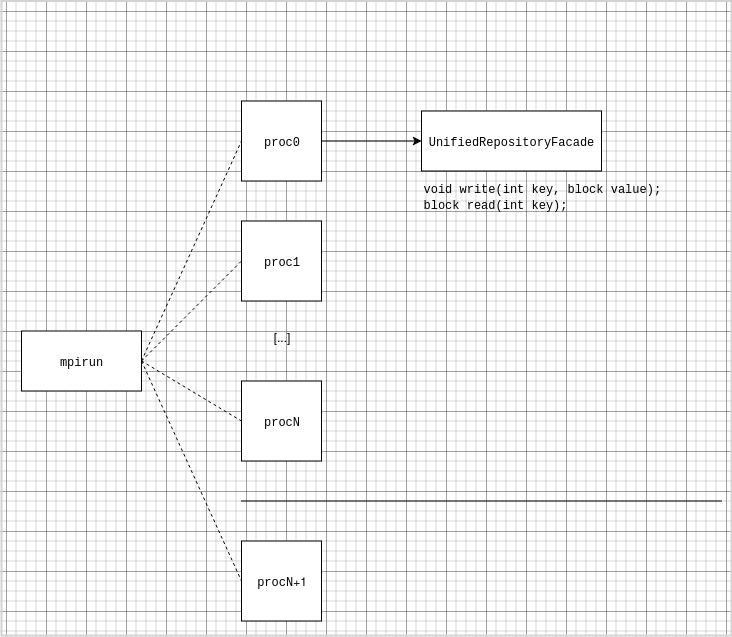

The diagram above was exported from draw.io. Its source (the exported page's mxGraphModel, read from the mxfile embedded in the PNG):
<mxGraphModel dx="2908" dy="956" grid="1" gridSize="10" guides="1" tooltips="1" connect="1" arrows="1" fold="1" page="1" pageScale="1" pageWidth="827" pageHeight="1169" math="0" shadow="0">
  <root>
    <mxCell id="0" />
    <mxCell id="1" parent="0" />
    <mxCell id="2" value="" style="group" vertex="1" connectable="0" parent="1">
      <mxGeometry x="160" y="2465.5" width="80" height="80" as="geometry" />
    </mxCell>
    <mxCell id="3" value="" style="whiteSpace=wrap;html=1;aspect=fixed;" vertex="1" parent="2">
      <mxGeometry width="80" height="80" as="geometry" />
    </mxCell>
    <mxCell id="4" value="&lt;font face=&quot;Courier New&quot;&gt;proc1&lt;/font&gt;" style="text;html=1;align=center;verticalAlign=middle;resizable=0;points=[];autosize=1;strokeColor=none;fillColor=none;" vertex="1" parent="2">
      <mxGeometry x="10" y="25" width="60" height="30" as="geometry" />
    </mxCell>
    <mxCell id="5" value="" style="group" vertex="1" connectable="0" parent="1">
      <mxGeometry x="160" y="2345.5" width="80" height="80" as="geometry" />
    </mxCell>
    <mxCell id="6" value="" style="whiteSpace=wrap;html=1;aspect=fixed;" vertex="1" parent="5">
      <mxGeometry width="80" height="80" as="geometry" />
    </mxCell>
    <mxCell id="7" value="&lt;font face=&quot;Courier New&quot;&gt;proc0&lt;/font&gt;" style="text;html=1;align=center;verticalAlign=middle;resizable=0;points=[];autosize=1;strokeColor=none;fillColor=none;" vertex="1" parent="5">
      <mxGeometry x="10" y="25" width="60" height="30" as="geometry" />
    </mxCell>
    <mxCell id="8" value="" style="whiteSpace=wrap;html=1;aspect=fixed;" vertex="1" parent="1">
      <mxGeometry x="160" y="2625.5" width="80" height="80" as="geometry" />
    </mxCell>
    <mxCell id="9" value="&lt;font face=&quot;Courier New&quot;&gt;procN&lt;/font&gt;" style="text;html=1;align=center;verticalAlign=middle;resizable=0;points=[];autosize=1;strokeColor=none;fillColor=none;" vertex="1" parent="1">
      <mxGeometry x="170" y="2650.5" width="60" height="30" as="geometry" />
    </mxCell>
    <mxCell id="10" value="[...]" style="text;html=1;align=center;verticalAlign=middle;resizable=0;points=[];autosize=1;strokeColor=none;fillColor=none;" vertex="1" parent="1">
      <mxGeometry x="180" y="2565.5" width="40" height="30" as="geometry" />
    </mxCell>
    <mxCell id="11" value="" style="whiteSpace=wrap;html=1;aspect=fixed;" vertex="1" parent="1">
      <mxGeometry x="160" y="2785.5" width="80" height="80" as="geometry" />
    </mxCell>
    <mxCell id="12" value="&lt;font face=&quot;Courier New&quot;&gt;procN&lt;/font&gt;+1" style="text;html=1;align=center;verticalAlign=middle;resizable=0;points=[];autosize=1;strokeColor=none;fillColor=none;" vertex="1" parent="1">
      <mxGeometry x="165" y="2810.5" width="70" height="30" as="geometry" />
    </mxCell>
    <mxCell id="13" value="" style="endArrow=none;html=1;rounded=0;" edge="1" parent="1">
      <mxGeometry width="50" height="50" relative="1" as="geometry">
        <mxPoint x="160" y="2745.5" as="sourcePoint" />
        <mxPoint x="640" y="2745.5" as="targetPoint" />
      </mxGeometry>
    </mxCell>
    <mxCell id="14" value="&lt;font face=&quot;Courier New&quot;&gt;mpirun&lt;/font&gt;" style="whiteSpace=wrap;html=1;" vertex="1" parent="1">
      <mxGeometry x="-60" y="2575.5" width="120" height="60" as="geometry" />
    </mxCell>
    <mxCell id="15" value="" style="endArrow=none;dashed=1;html=1;rounded=0;exitX=1;exitY=0.5;exitDx=0;exitDy=0;entryX=0;entryY=0.5;entryDx=0;entryDy=0;" edge="1" source="14" target="6" parent="1">
      <mxGeometry width="50" height="50" relative="1" as="geometry">
        <mxPoint x="250" y="2655.5" as="sourcePoint" />
        <mxPoint x="120" y="2405.5" as="targetPoint" />
      </mxGeometry>
    </mxCell>
    <mxCell id="16" value="" style="endArrow=none;dashed=1;html=1;rounded=0;exitX=1;exitY=0.5;exitDx=0;exitDy=0;entryX=0;entryY=0.5;entryDx=0;entryDy=0;" edge="1" source="14" target="3" parent="1">
      <mxGeometry width="50" height="50" relative="1" as="geometry">
        <mxPoint x="250" y="2655.5" as="sourcePoint" />
        <mxPoint x="300" y="2605.5" as="targetPoint" />
      </mxGeometry>
    </mxCell>
    <mxCell id="17" value="" style="endArrow=none;dashed=1;html=1;rounded=0;exitX=1;exitY=0.5;exitDx=0;exitDy=0;entryX=0;entryY=0.5;entryDx=0;entryDy=0;" edge="1" source="14" target="8" parent="1">
      <mxGeometry width="50" height="50" relative="1" as="geometry">
        <mxPoint x="250" y="2655.5" as="sourcePoint" />
        <mxPoint x="300" y="2605.5" as="targetPoint" />
      </mxGeometry>
    </mxCell>
    <mxCell id="18" value="" style="endArrow=none;dashed=1;html=1;rounded=0;entryX=0;entryY=0.5;entryDx=0;entryDy=0;" edge="1" target="11" parent="1">
      <mxGeometry width="50" height="50" relative="1" as="geometry">
        <mxPoint x="60" y="2605.5" as="sourcePoint" />
        <mxPoint x="300" y="2605.5" as="targetPoint" />
      </mxGeometry>
    </mxCell>
    <mxCell id="19" value="&lt;font face=&quot;Courier New&quot;&gt;UnifiedRepositoryFacade&lt;/font&gt;" style="rounded=0;whiteSpace=wrap;html=1;" vertex="1" parent="1">
      <mxGeometry x="340" y="2355.5" width="180" height="60" as="geometry" />
    </mxCell>
    <mxCell id="20" value="&lt;div align=&quot;left&quot;&gt;&lt;font face=&quot;Courier New&quot;&gt;void write(int key, block value);&lt;/font&gt;&lt;/div&gt;&lt;div align=&quot;left&quot;&gt;&lt;font face=&quot;Courier New&quot;&gt;block read(int key);&lt;/font&gt;&lt;/div&gt;" style="text;html=1;align=left;verticalAlign=middle;resizable=0;points=[];autosize=1;strokeColor=none;fillColor=none;" vertex="1" parent="1">
      <mxGeometry x="340" y="2415.5" width="260" height="50" as="geometry" />
    </mxCell>
    <mxCell id="21" value="" style="endArrow=classic;html=1;rounded=0;exitX=1;exitY=0.5;exitDx=0;exitDy=0;entryX=0;entryY=0.5;entryDx=0;entryDy=0;" edge="1" source="6" target="19" parent="1">
      <mxGeometry width="50" height="50" relative="1" as="geometry">
        <mxPoint x="240" y="2380" as="sourcePoint" />
        <mxPoint x="320" y="2360" as="targetPoint" />
      </mxGeometry>
    </mxCell>
    <mxCell id="22" value="" style="rounded=0;whiteSpace=wrap;html=1;fillColor=none;strokeColor=#d3d3d3;strokeWidth=2;" vertex="1" parent="1">
      <mxGeometry x="-80" y="2245.5" width="730" height="634.5" as="geometry" />
    </mxCell>
  </root>
</mxGraphModel>